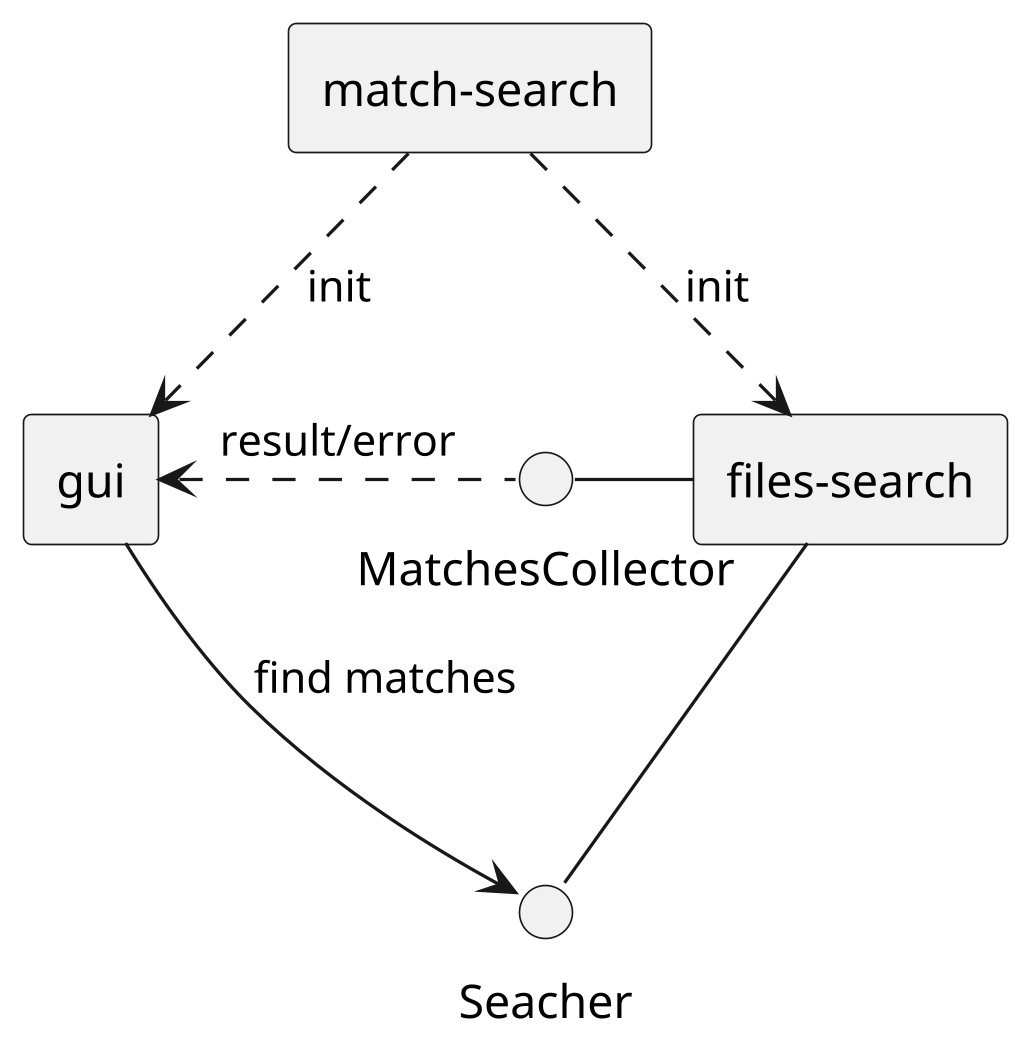

The diagram above was rendered by PlantUML. Its source (embedded in the PNG):
@startuml
scale 1024 width
skinparam componentStyle rectangle

component "match-search" as main
component gui
component "files-search" as lib

interface Seacher
interface MatchesCollector

main .down.> lib: init
main .down.> gui: init

lib -down- Seacher
gui -down-> Seacher: find matches

lib -left- MatchesCollector
gui <.right. MatchesCollector: result/error

' needed for proper positioning
' this link isn't visible
Seacher -[hidden]- MatchesCollector




@enduml